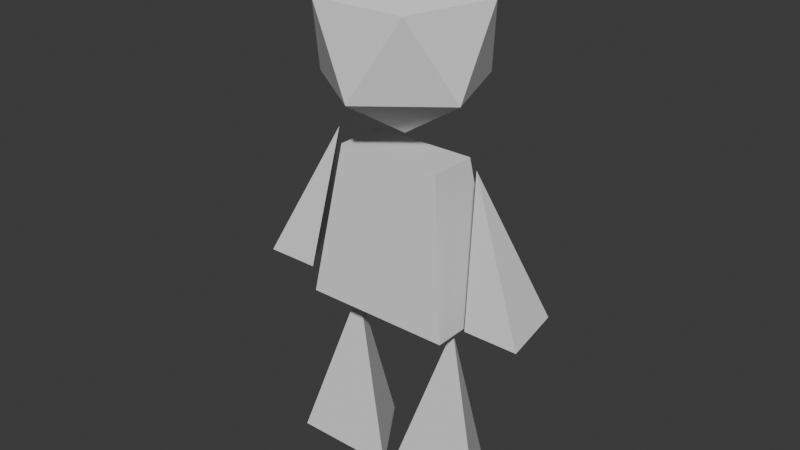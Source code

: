 # Source: model.blend  (saved by Blender 5.0.119; exported with 4.5.12 LTS)
import bpy
from mathutils import Matrix  # noqa: F401  (used for matrix-valued properties, if any)

bpy.ops.wm.read_factory_settings(use_empty=True)
scene = bpy.context.scene
scene.name = 'Scene'

# ---- world
world_world = bpy.data.worlds.new('World'); scene.world = world_world
world_world.use_nodes = True; world_world.node_tree.nodes.clear()
_N = world_world.node_tree.nodes; _L = world_world.node_tree.links
n0 = _N.new('ShaderNodeOutputWorld'); n0.name = 'World Output'; n0.location = (200, 100)
n1 = _N.new('ShaderNodeBackground'); n1.name = 'Background'; n1.location = (-200, 100)
n1.inputs[0].default_value = (0.05088, 0.05088, 0.05088, 1.0)
_L.new(n1.outputs[0], n0.inputs[0])
n0.is_active_output = True
world_world.color = (0.05088, 0.05088, 0.05088)
world_world.sun_shadow_jitter_overblur = 0.0

# ---- meshes
me_cone_006 = bpy.data.meshes.new('Cone.006')
me_cone_006.from_pydata([(0.0, 0.0, 4.098), (1.227, -0.4059, 4.665), (0.04455, -1.472, 4.665), (-1.199, -0.5037, 4.665), (-0.8657, 1.221, 4.665), (0.7137, 1.221, 4.665), (0.7858, -1.16, 5.581), (-0.7137, -1.221, 5.581), (-1.307, 0.3786, 5.659), (0.7137, 1.221, 5.581), (1.199, 0.5037, 5.581), (0.0, 0.0, 6.148), (-0.8657, 1.221, 5.581), (0.9333, 1.0, 0.0), (0.9333, 1.0, 0.0), (1.799, -0.5, 0.0), (1.799, -0.5, 0.0), (0.06731, -0.5, 0.0), (0.06731, -0.5, 0.0), (0.9333, -5.96e-08, 2.0), (-0.9333, 1.0, 0.0), (-0.9333, 1.0, 0.0), (-1.799, -0.5, 0.0), (-1.799, -0.5, 0.0), (-0.06731, -0.5, 0.0), (-0.06731, -0.5, 0.0), (-0.9333, -5.96e-08, 2.0), (-1.214, -0.7895, 2.14), (-1.214, -0.7895, 2.14), (-0.8645, -0.4561, 3.905), (-0.8645, -0.4561, 3.905), (-1.214, 0.7895, 2.14), (-0.8645, 0.4561, 3.905), (1.214, -0.7895, 2.14), (1.214, -0.7895, 2.14), (0.8645, -0.4561, 3.905), (0.8645, -0.4561, 3.905), (1.214, 0.7895, 2.14), (0.8645, 0.4561, 3.905), (2.181, 0.7169, 2.305), (2.181, 0.7169, 2.305), (2.362, -0.5351, 2.305), (2.362, -0.5351, 2.305), (1.481, -0.5351, 2.305), (1.481, -0.5351, 2.305), (1.267, -6.379e-08, 3.938), (-2.181, 0.7169, 2.305), (-2.181, 0.7169, 2.305), (-2.362, -0.5351, 2.305), (-2.362, -0.5351, 2.305), (-1.481, -0.5351, 2.305), (-1.481, -0.5351, 2.305), (-1.267, -6.379e-08, 3.938), (-1.039, -0.6228, 3.023), (-1.039, 0.6228, 3.023), (1.039, 0.6228, 3.023), (1.039, -0.6228, 3.023)], [(29, 35), (27, 33)], [(0, 1, 2), (1, 0, 5), (0, 2, 3), (0, 3, 4), (0, 4, 5), (1, 5, 10), (2, 1, 6), (3, 2, 7), (4, 3, 8), (1, 10, 6), (2, 6, 7), (3, 7, 8), (12, 11, 9), (5, 9, 10), (6, 10, 11), (7, 6, 11), (8, 7, 11), (8, 11, 12), (10, 9, 11), (4, 8, 12), (14, 19, 15), (13, 16, 18), (15, 19, 17), (17, 19, 14), (21, 22, 26), (20, 25, 23), (22, 24, 26), (24, 21, 26), (34, 28, 31, 37), (30, 36, 38, 32), (54, 55, 37, 31), (40, 45, 41), (39, 42, 44), (41, 45, 43), (43, 45, 40), (47, 48, 52), (46, 51, 49), (48, 50, 52), (50, 47, 52), (12, 9, 5, 4), (34, 37, 55, 56), (53, 28, 34, 56), (31, 28, 53, 54), (53, 56, 36, 30), (36, 56, 55, 38), (38, 55, 54, 32), (32, 54, 53, 30)])
_uv = me_cone_006.uv_layers.new(name='UVMap')
_uv.uv.foreach_set('vector', [0.5, 0.25, 0.625, 0.25, 0.5, 0.3437, 0.625, 0.3438, 0.5, 0.3438, 0.5, 0.4375, 0.5, 0.3437, 0.625, 0.25, 0.625, 0.3437, 0.375, 0.5313, 0.5, 0.5313, 0.375, 0.625, 0.375, 0.5313, 0.25, 0.625, 0.25, 0.5313, 0.375, 0.5312, 0.5, 0.4375, 0.375, 0.4375, 0.375, 0.4375, 0.25, 0.5312, 0.25, 0.4375, 0.375, 0.4375, 0.25, 0.5312, 0.375, 0.5312, 0.375, 0.4375, 0.5, 0.3438, 0.375, 0.3438, 0.5, 0.5312, 0.5, 0.4375, 0.375, 0.5312, 0.25, 0.3438, 0.25, 0.4375, 0.375, 0.3438, 0.5, 0.4375, 0.375, 0.4375, 0.5, 0.3438, 0.375, 0.5313, 0.25, 0.625, 0.375, 0.625, 0.375, 0.3437, 0.375, 0.25, 0.5, 0.25, 0.625, 0.3438, 0.5, 0.4375, 0.625, 0.4375, 0.375, 0.25, 0.25, 0.25, 0.25, 0.3437, 0.375, 0.625, 0.5, 0.5313, 0.5, 0.625, 0.375, 0.4375, 0.375, 0.3438, 0.25, 0.4375, 0.375, 0.3437, 0.25, 0.3437, 0.375, 0.25, 0.375, 0.3437, 0.5, 0.25, 0.5, 0.3437, 0.125, 0.375, 1.252e-06, 0.4375, 1.252e-06, 0.375, 0.125, 0.4375, 1.252e-06, 0.4375, 1.252e-06, 0.5, 2.503e-06, 0.5, 0.125, 0.4375, 0.125, 0.5, 2.503e-06, 0.4375, 0.125, 0.375, 0.125, 0.4375, 0.25, 0.375, 0.125, 0.375, 0.125, 0.4375, 0.25, 0.4375, 0.125, 0.4375, 0.125, 0.5, 0.125, 0.5, 0.25, 0.5, 0.25, 0.4375, 0.125, 0.4375, 0.25, 0.4375, 0.25, 0.375, 0.6875, 0.625, 0.5625, 0.625, 0.5625, 0.75, 0.6875, 0.75, 0.6875, 0.75, 0.5625, 0.75, 0.5625, 0.875, 0.6875, 0.875, 0.1874, 0.8125, 0.5625, 0.8125, 0.5625, 0.625, 0.1875, 0.625, 0.125, 0.5, 0.125, 0.5625, 0.25, 0.5, 0.125, 0.625, 0.125, 0.5625, 0.25, 0.5625, 0.125, 0.625, 0.25, 0.5625, 0.25, 0.625, 0.25, 0.5625, 0.25, 0.5, 0.125, 0.5625, 1.252e-06, 0.5, 0.125, 0.5, 1.252e-06, 0.5625, 1.252e-06, 0.625, 0.125, 0.5625, 1.252e-06, 0.5625, 2.503e-06, 0.625, 0.125, 0.625, 0.125, 0.5625, 0.125, 0.5625, 2.503e-06, 0.5625, 0.125, 0.5, 4.47e-07, 1.0, 0.1875, 1.0, 0.1875, 0.8125, 5.141e-07, 0.8125, 0.8125, 0.625, 0.6875, 0.625, 0.6875, 0.75, 0.8125, 0.75, 0.1875, 0.625, 4.768e-07, 0.625, 4.768e-07, 0.7187, 0.1875, 0.7187, 0.8125, 0.75, 0.6875, 0.75, 0.6875, 0.875, 0.8125, 0.875, 0.1875, 0.7188, 4.768e-07, 0.7188, 4.768e-07, 0.8125, 0.1875, 0.8125, 0.6875, 0.875, 0.5625, 0.875, 0.5625, 1.0, 0.6875, 1.0, 0.5625, 1.0, 0.5625, 0.8125, 0.1874, 0.8125, 0.1875, 0.9999, 0.9375, 0.625, 0.8125, 0.625, 0.8125, 0.75, 0.9375, 0.75])
_uv.active_render = True
_uv = me_cone_006.uv_layers.new(name='UVMap.001')
_uv.uv.foreach_set('vector', [0.751, 0.501, 0.873, 0.501, 0.751, 0.748, 0.501, 0.873, 0.501, 0.751, 0.748, 0.751, 0.752, 0.749, 0.874, 0.502, 0.874, 0.749, 0.876, 0.001001, 0.998, 0.001001, 0.876, 0.248, 0.498, 0.251, 0.251, 0.498, 0.251, 0.251, 0.751, 0.873, 0.873, 0.751, 0.751, 0.751, 0.623, 0.876, 0.501, 0.998, 0.501, 0.876, 0.624, 0.877, 0.502, 0.999, 0.624, 0.999, 0.876, 0.623, 0.998, 0.501, 0.876, 0.501, 0.874, 0.874, 0.874, 0.752, 0.752, 0.874, 0.626, 0.876, 0.626, 0.998, 0.748, 0.876, 0.999, 0.624, 0.877, 0.624, 0.999, 0.502, 0.499, 0.252, 0.252, 0.499, 0.499, 0.499, 0.876, 0.748, 0.876, 0.626, 0.998, 0.626, 0.502, 0.874, 0.749, 0.752, 0.749, 0.874, 0.248, 0.501, 0.001001, 0.501, 0.001001, 0.748, 0.877, 0.249, 0.999, 0.002002, 0.999, 0.249, 0.751, 0.876, 0.751, 0.998, 0.873, 0.876, 0.874, 0.999, 0.752, 0.999, 0.874, 0.877, 0.877, 0.749, 0.999, 0.627, 0.999, 0.749, 0.748, 0.001001, 0.501, 0.248, 0.501, 0.001001, 0.002002, 0.749, 0.249, 0.749, 0.249, 0.502, 0.498, 0.501, 0.251, 0.748, 0.251, 0.501, 0.502, 0.499, 0.749, 0.252, 0.749, 0.499, 0.502, 0.249, 0.749, 0.249, 0.749, 0.002002, 0.748, 0.501, 0.501, 0.501, 0.501, 0.748, 0.252, 0.749, 0.499, 0.749, 0.499, 0.502, 0.748, 0.251, 0.501, 0.251, 0.501, 0.498, 0.249, 0.001001, 0.001001, 0.001001, 0.001001, 0.249, 0.249, 0.249, 0.001001, 0.874, 0.249, 0.874, 0.249, 0.751, 0.001001, 0.751, 0.0, 0.0, 0.0, 0.0, 0.0, 0.0, 0.0, 0.0, 0.001001, 0.876, 0.248, 0.876, 0.001001, 0.998, 0.876, 0.498, 0.876, 0.251, 0.998, 0.251, 0.877, 0.499, 0.999, 0.252, 0.999, 0.499, 0.749, 0.749, 0.749, 0.502, 0.502, 0.749, 0.249, 0.999, 0.249, 0.877, 0.002002, 0.999, 0.749, 0.877, 0.627, 0.999, 0.749, 0.999, 0.251, 0.998, 0.251, 0.876, 0.498, 0.876, 0.499, 0.999, 0.499, 0.877, 0.252, 0.999, 0.251, 0.874, 0.499, 0.874, 0.499, 0.751, 0.251, 0.751, 0.0, 0.0, 0.0, 0.0, 0.0, 0.0, 0.0, 0.0, 0.0, 0.0, 0.0, 0.0, 0.0, 0.0, 0.0, 0.0, 0.0, 0.0, 0.0, 0.0, 0.0, 0.0, 0.0, 0.0, 0.0, 0.0, 0.0, 0.0, 0.0, 0.0, 0.0, 0.0, 0.0, 0.0, 0.0, 0.0, 0.0, 0.0, 0.0, 0.0, 0.0, 0.0, 0.0, 0.0, 0.0, 0.0, 0.0, 0.0, 0.0, 0.0, 0.0, 0.0, 0.0, 0.0, 0.0, 0.0])
_uv = me_cone_006.uv_layers.new(name='UVMap.002')
_uv.uv.foreach_set('vector', [0.8691, 0.6091, 0.7472, 0.5644, 0.8691, 0.4612, 0.748, 0.2436, 0.8778, 0.2436, 0.8483, 0.3823, 0.7512, 0.7983, 0.7512, 0.6504, 0.8729, 0.7514, 2.652e-08, 0.7078, 0.1083, 0.6352, 0.1083, 0.8114, 0.4751, 0.7067, 0.3528, 0.7934, 0.3528, 0.635, 0.3528, 0.9616, 0.3528, 0.7934, 0.445, 0.8797, 0.9167, 0.2402, 0.9167, 0.1171, 0.9927, 0.1444, 1.0, -3.66e-08, 0.9508, 0.1171, 0.9167, -3.279e-08, 0.6033, 0.7805, 0.6033, 0.9509, 0.5033, 0.8756, 0.643, 0.9358, 0.6889, 0.8214, 0.7452, 0.9358, 0.7512, 0.8738, 0.8473, 0.7983, 0.8473, 0.9488, 0.2689, 0.964, 0.1791, 0.9173, 0.2689, 0.8388, 0.5033, 0.7805, 0.5033, 0.63, 0.6336, 0.6904, 0.3475, 0.7931, 0.2846, 0.7261, 0.3475, 0.6668, 0.2846, 0.6668, 0.2846, 0.8388, 0.1791, 0.7592, 0.7897, 3.225e-09, 0.9167, 0.08068, 0.7897, 0.14, 0.643, 0.8214, 0.643, 0.6504, 0.7512, 0.7394, 1.487e-08, 0.9175, 0.08465, 0.8114, 0.08465, 0.9619, 0.1715, 0.9411, 0.08465, 0.9411, 0.1463, 0.8114, 0.1083, 0.7732, 0.1083, 0.6352, 0.1718, 0.7067, 0.3375, 0.2002, 0.4259, -3.683e-08, 0.5111, 0.2002, 0.3528, 0.635, 0.3528, 0.4612, 0.5033, 0.5481, 5.223e-09, 0.4614, 0.08694, 0.2548, 0.1737, 0.4614, 0.5111, 0.2166, 0.5111, 7.433e-09, 0.6713, 0.1504, 0.3392, 0.6007, 0.1791, 0.6668, 0.1791, 0.4503, -2.123e-08, 0.5483, 0.1505, 0.4614, 0.1505, 0.6352, 0.3528, 0.4503, 0.1791, 0.4503, 0.266, 0.2436, 0.5126, 0.4612, 0.3528, 0.3932, 0.5126, 0.2436, 0.3375, 1.58e-06, 0.3375, 0.2436, 0.1791, 0.2436, 0.1791, -3.232e-09, 0.9606, 0.4613, 0.9606, 0.6347, 0.8691, 0.6346, 0.8691, 0.4612, 0.0, 0.0, 0.0, 0.0, 0.0, 0.0, 0.0, 0.0, 0.6713, 0.1641, 0.6713, 3.732e-08, 0.7897, 0.1499, 0.346, 0.9827, 0.2689, 0.8819, 0.346, 0.8388, 0.8729, 0.8547, 0.8729, 0.6504, 0.9474, 0.8072, 0.5033, 0.63, 0.5033, 0.4612, 0.643, 0.5968, 0.7472, 0.5887, 0.643, 0.6504, 0.643, 0.4612, 0.9431, 0.9803, 0.8729, 0.8547, 0.9612, 0.8547, 0.9523, 0.448, 0.8778, 0.4004, 0.9523, 0.2436, 0.6332, 0.361, 0.5126, 0.4395, 0.5126, 0.2436, 0.7897, 0.1412, 0.8646, 0.14, 0.8646, 0.232, 0.7897, 0.2331, 0.0, 0.0, 0.0, 0.0, 0.0, 0.0, 0.0, 0.0, 0.0, 0.0, 0.0, 0.0, 0.0, 0.0, 0.0, 0.0, 0.0, 0.0, 0.0, 0.0, 0.0, 0.0, 0.0, 0.0, 0.0, 0.0, 0.0, 0.0, 0.0, 0.0, 0.0, 0.0, 0.0, 0.0, 0.0, 0.0, 0.0, 0.0, 0.0, 0.0, 0.0, 0.0, 0.0, 0.0, 0.0, 0.0, 0.0, 0.0, 0.0, 0.0, 0.0, 0.0, 0.0, 0.0, 0.0, 0.0])
_uv = me_cone_006.uv_layers.new(name='UVMap.003')
_uv.uv.foreach_set('vector', [0.6677, 0.4454, 0.7758, 0.4454, 0.6677, 0.6647, 0.4454, 0.7758, 0.4454, 0.6677, 0.6647, 0.6677, 0.6687, 0.6657, 0.7768, 0.4464, 0.7768, 0.6657, 0.7788, 0.2232, 0.8869, 0.2232, 0.7788, 0.4424, 0.6647, 0.001001, 0.4454, 0.2202, 0.4454, 0.001001, 0.6677, 0.7758, 0.7758, 0.6677, 0.6677, 0.6677, 0.8869, 0.6677, 0.7788, 0.7758, 0.7788, 0.6677, 0.8879, 0.6687, 0.7798, 0.7768, 0.8879, 0.7768, 0.6677, 0.8869, 0.7758, 0.7788, 0.6677, 0.7788, 0.7768, 0.7768, 0.7768, 0.6687, 0.6687, 0.7768, 0.7788, 0.7788, 0.7788, 0.8869, 0.8869, 0.7788, 0.7768, 0.8879, 0.6687, 0.8879, 0.7768, 0.7798, 0.6657, 0.002002, 0.4464, 0.2212, 0.6657, 0.2212, 0.8899, 0.1091, 0.8899, 0.001001, 0.998, 0.001001, 0.4464, 0.7768, 0.6657, 0.6687, 0.6657, 0.7768, 0.6647, 0.2232, 0.4454, 0.2232, 0.4454, 0.4424, 0.7798, 0.4434, 0.8879, 0.2242, 0.8879, 0.4434, 0.001001, 0.8899, 0.001001, 0.998, 0.1091, 0.8899, 0.1101, 0.999, 0.002002, 0.999, 0.1101, 0.8909, 0.8909, 0.1101, 0.999, 0.002002, 0.999, 0.1101, 0.4424, 0.4454, 0.2232, 0.6647, 0.2232, 0.4454, 0.4464, 0.4434, 0.6657, 0.4434, 0.6657, 0.2242, 0.2202, 0.6677, 0.001001, 0.8869, 0.001001, 0.6677, 0.4464, 0.6657, 0.6657, 0.4464, 0.6657, 0.6657, 0.2242, 0.6657, 0.4434, 0.6657, 0.4434, 0.4464, 0.8869, 0.001001, 0.6677, 0.001001, 0.6677, 0.2202, 0.002002, 0.8879, 0.2212, 0.8879, 0.2212, 0.6687, 0.6647, 0.4454, 0.4454, 0.4454, 0.4454, 0.6647, 0.2212, 0.001001, 0.001001, 0.001001, 0.001001, 0.2212, 0.2212, 0.2212, 0.7768, 0.4434, 0.7768, 0.2232, 0.6677, 0.2232, 0.6677, 0.4434, 0.0, 0.0, 0.0, 0.0, 0.0, 0.0, 0.0, 0.0, 0.2232, 0.7788, 0.4424, 0.7788, 0.2232, 0.8869, 0.7788, 0.6647, 0.7788, 0.4454, 0.8869, 0.4454, 0.7798, 0.6657, 0.8879, 0.4464, 0.8879, 0.6657, 0.8879, 0.2212, 0.8879, 0.002002, 0.6687, 0.2212, 0.4434, 0.8879, 0.4434, 0.7798, 0.2242, 0.8879, 0.8879, 0.7798, 0.7798, 0.8879, 0.8879, 0.8879, 0.4454, 0.8869, 0.4454, 0.7788, 0.6647, 0.7788, 0.6657, 0.8879, 0.6657, 0.7798, 0.4464, 0.8879, 0.2232, 0.7768, 0.4434, 0.7768, 0.4434, 0.6677, 0.2232, 0.6677, 0.0, 0.0, 0.0, 0.0, 0.0, 0.0, 0.0, 0.0, 0.0, 0.0, 0.0, 0.0, 0.0, 0.0, 0.0, 0.0, 0.0, 0.0, 0.0, 0.0, 0.0, 0.0, 0.0, 0.0, 0.0, 0.0, 0.0, 0.0, 0.0, 0.0, 0.0, 0.0, 0.0, 0.0, 0.0, 0.0, 0.0, 0.0, 0.0, 0.0, 0.0, 0.0, 0.0, 0.0, 0.0, 0.0, 0.0, 0.0, 0.0, 0.0, 0.0, 0.0, 0.0, 0.0, 0.0, 0.0])
_uv = me_cone_006.uv_layers.new(name='UVMap.004')
_uv.uv.foreach_set('vector', [0.751, 0.251, 0.873, 0.251, 0.751, 0.498, 0.251, 0.873, 0.251, 0.751, 0.498, 0.751, 0.752, 0.499, 0.874, 0.252, 0.874, 0.499, 0.751, 0.501, 0.873, 0.501, 0.751, 0.748, 0.248, 0.251, 0.001001, 0.498, 0.001001, 0.251, 0.376, 0.998, 0.498, 0.876, 0.376, 0.876, 0.998, 0.501, 0.876, 0.623, 0.876, 0.501, 0.999, 0.502, 0.877, 0.624, 0.999, 0.624, 0.501, 0.998, 0.623, 0.876, 0.501, 0.876, 0.499, 0.999, 0.499, 0.877, 0.377, 0.999, 0.876, 0.626, 0.876, 0.748, 0.998, 0.626, 0.624, 0.999, 0.502, 0.999, 0.624, 0.877, 0.249, 0.252, 0.002002, 0.499, 0.249, 0.499, 0.626, 0.998, 0.626, 0.876, 0.748, 0.876, 0.252, 0.874, 0.499, 0.752, 0.499, 0.874, 0.498, 0.001001, 0.251, 0.001001, 0.251, 0.248, 0.752, 0.749, 0.874, 0.502, 0.874, 0.749, 0.751, 0.876, 0.751, 0.998, 0.873, 0.876, 0.874, 0.999, 0.752, 0.999, 0.874, 0.877, 0.627, 0.999, 0.749, 0.877, 0.749, 0.999, 0.498, 0.251, 0.251, 0.498, 0.251, 0.251, 0.252, 0.249, 0.499, 0.249, 0.499, 0.002002, 0.748, 0.001001, 0.501, 0.248, 0.501, 0.001001, 0.002002, 0.749, 0.249, 0.502, 0.249, 0.749, 0.252, 0.499, 0.499, 0.499, 0.499, 0.252, 0.748, 0.251, 0.501, 0.251, 0.501, 0.498, 0.502, 0.249, 0.749, 0.249, 0.749, 0.002002, 0.248, 0.501, 0.001001, 0.501, 0.001001, 0.748, 0.249, 0.001001, 0.001001, 0.001001, 0.001001, 0.249, 0.249, 0.249, 0.374, 0.749, 0.374, 0.501, 0.251, 0.501, 0.251, 0.749, 0.376, 0.624, 0.624, 0.624, 0.624, 0.501, 0.376, 0.501, 0.501, 0.751, 0.748, 0.751, 0.501, 0.873, 0.876, 0.248, 0.876, 0.001001, 0.998, 0.001001, 0.877, 0.249, 0.999, 0.002002, 0.999, 0.249, 0.749, 0.499, 0.749, 0.252, 0.502, 0.499, 0.749, 0.874, 0.749, 0.752, 0.502, 0.874, 0.999, 0.627, 0.877, 0.749, 0.999, 0.749, 0.001001, 0.998, 0.001001, 0.876, 0.248, 0.876, 0.249, 0.999, 0.249, 0.877, 0.002002, 0.999, 0.749, 0.749, 0.749, 0.501, 0.626, 0.501, 0.626, 0.749, 0.874, 0.751, 0.751, 0.751, 0.751, 0.874, 0.874, 0.874, 0.624, 0.749, 0.624, 0.626, 0.376, 0.626, 0.376, 0.749, 0.999, 0.251, 0.876, 0.251, 0.876, 0.374, 0.999, 0.374, 0.874, 0.249, 0.874, 0.001001, 0.751, 0.001001, 0.751, 0.249, 0.374, 0.876, 0.251, 0.876, 0.251, 0.999, 0.374, 0.999, 0.249, 0.874, 0.249, 0.751, 0.001001, 0.751, 0.001001, 0.874, 0.999, 0.376, 0.876, 0.376, 0.876, 0.499, 0.999, 0.499])
_uv = me_cone_006.uv_layers.new(name='UVMap.005')
_uv.uv.foreach_set('vector', [0.751, 0.251, 0.873, 0.251, 0.751, 0.498, 0.251, 0.873, 0.251, 0.751, 0.498, 0.751, 0.752, 0.499, 0.874, 0.252, 0.874, 0.499, 0.751, 0.501, 0.873, 0.501, 0.751, 0.748, 0.248, 0.251, 0.001001, 0.498, 0.001001, 0.251, 0.376, 0.998, 0.498, 0.876, 0.376, 0.876, 0.998, 0.501, 0.876, 0.623, 0.876, 0.501, 0.999, 0.502, 0.877, 0.624, 0.999, 0.624, 0.501, 0.998, 0.623, 0.876, 0.501, 0.876, 0.499, 0.999, 0.499, 0.877, 0.377, 0.999, 0.876, 0.626, 0.876, 0.748, 0.998, 0.626, 0.624, 0.999, 0.502, 0.999, 0.624, 0.877, 0.249, 0.252, 0.002002, 0.499, 0.249, 0.499, 0.626, 0.998, 0.626, 0.876, 0.748, 0.876, 0.252, 0.874, 0.499, 0.752, 0.499, 0.874, 0.498, 0.001001, 0.251, 0.001001, 0.251, 0.248, 0.752, 0.749, 0.874, 0.502, 0.874, 0.749, 0.751, 0.876, 0.751, 0.998, 0.873, 0.876, 0.874, 0.999, 0.752, 0.999, 0.874, 0.877, 0.627, 0.999, 0.749, 0.877, 0.749, 0.999, 0.498, 0.251, 0.251, 0.498, 0.251, 0.251, 0.252, 0.249, 0.499, 0.249, 0.499, 0.002002, 0.748, 0.001001, 0.501, 0.248, 0.501, 0.001001, 0.002002, 0.749, 0.249, 0.502, 0.249, 0.749, 0.252, 0.499, 0.499, 0.499, 0.499, 0.252, 0.748, 0.251, 0.501, 0.251, 0.501, 0.498, 0.502, 0.249, 0.749, 0.249, 0.749, 0.002002, 0.248, 0.501, 0.001001, 0.501, 0.001001, 0.748, 0.249, 0.001001, 0.001001, 0.001001, 0.001001, 0.249, 0.249, 0.249, 0.374, 0.749, 0.374, 0.501, 0.251, 0.501, 0.251, 0.749, 0.376, 0.624, 0.624, 0.624, 0.624, 0.501, 0.376, 0.501, 0.501, 0.751, 0.748, 0.751, 0.501, 0.873, 0.876, 0.248, 0.876, 0.001001, 0.998, 0.001001, 0.877, 0.249, 0.999, 0.002002, 0.999, 0.249, 0.749, 0.499, 0.749, 0.252, 0.502, 0.499, 0.749, 0.874, 0.749, 0.752, 0.502, 0.874, 0.999, 0.627, 0.877, 0.749, 0.999, 0.749, 0.001001, 0.998, 0.001001, 0.876, 0.248, 0.876, 0.249, 0.999, 0.249, 0.877, 0.002002, 0.999, 0.749, 0.749, 0.749, 0.501, 0.626, 0.501, 0.626, 0.749, 0.874, 0.751, 0.751, 0.751, 0.751, 0.874, 0.874, 0.874, 0.624, 0.749, 0.624, 0.626, 0.376, 0.626, 0.376, 0.749, 0.999, 0.251, 0.876, 0.251, 0.876, 0.374, 0.999, 0.374, 0.874, 0.249, 0.874, 0.001001, 0.751, 0.001001, 0.751, 0.249, 0.374, 0.876, 0.251, 0.876, 0.251, 0.999, 0.374, 0.999, 0.249, 0.874, 0.249, 0.751, 0.001001, 0.751, 0.001001, 0.874, 0.999, 0.376, 0.876, 0.376, 0.876, 0.499, 0.999, 0.499])
_uv = me_cone_006.uv_layers.new(name='UVMap.006')
_uv.uv.foreach_set('vector', [0.751, 0.251, 0.873, 0.251, 0.751, 0.498, 0.251, 0.873, 0.251, 0.751, 0.498, 0.751, 0.752, 0.499, 0.874, 0.252, 0.874, 0.499, 0.751, 0.501, 0.873, 0.501, 0.751, 0.748, 0.248, 0.251, 0.001001, 0.498, 0.001001, 0.251, 0.376, 0.998, 0.498, 0.876, 0.376, 0.876, 0.998, 0.501, 0.876, 0.623, 0.876, 0.501, 0.999, 0.502, 0.877, 0.624, 0.999, 0.624, 0.501, 0.998, 0.623, 0.876, 0.501, 0.876, 0.499, 0.999, 0.499, 0.877, 0.377, 0.999, 0.876, 0.626, 0.876, 0.748, 0.998, 0.626, 0.624, 0.999, 0.502, 0.999, 0.624, 0.877, 0.249, 0.252, 0.002002, 0.499, 0.249, 0.499, 0.626, 0.998, 0.626, 0.876, 0.748, 0.876, 0.252, 0.874, 0.499, 0.752, 0.499, 0.874, 0.498, 0.001001, 0.251, 0.001001, 0.251, 0.248, 0.752, 0.749, 0.874, 0.502, 0.874, 0.749, 0.751, 0.876, 0.751, 0.998, 0.873, 0.876, 0.874, 0.999, 0.752, 0.999, 0.874, 0.877, 0.627, 0.999, 0.749, 0.877, 0.749, 0.999, 0.498, 0.251, 0.251, 0.498, 0.251, 0.251, 0.252, 0.249, 0.499, 0.249, 0.499, 0.002002, 0.748, 0.001001, 0.501, 0.248, 0.501, 0.001001, 0.002002, 0.749, 0.249, 0.502, 0.249, 0.749, 0.252, 0.499, 0.499, 0.499, 0.499, 0.252, 0.748, 0.251, 0.501, 0.251, 0.501, 0.498, 0.502, 0.249, 0.749, 0.249, 0.749, 0.002002, 0.248, 0.501, 0.001001, 0.501, 0.001001, 0.748, 0.249, 0.001001, 0.001001, 0.001001, 0.001001, 0.249, 0.249, 0.249, 0.374, 0.749, 0.374, 0.501, 0.251, 0.501, 0.251, 0.749, 0.376, 0.624, 0.624, 0.624, 0.624, 0.501, 0.376, 0.501, 0.501, 0.751, 0.748, 0.751, 0.501, 0.873, 0.876, 0.248, 0.876, 0.001001, 0.998, 0.001001, 0.877, 0.249, 0.999, 0.002002, 0.999, 0.249, 0.749, 0.499, 0.749, 0.252, 0.502, 0.499, 0.749, 0.874, 0.749, 0.752, 0.502, 0.874, 0.999, 0.627, 0.877, 0.749, 0.999, 0.749, 0.001001, 0.998, 0.001001, 0.876, 0.248, 0.876, 0.249, 0.999, 0.249, 0.877, 0.002002, 0.999, 0.749, 0.749, 0.749, 0.501, 0.626, 0.501, 0.626, 0.749, 0.874, 0.751, 0.751, 0.751, 0.751, 0.874, 0.874, 0.874, 0.624, 0.749, 0.624, 0.626, 0.376, 0.626, 0.376, 0.749, 0.999, 0.251, 0.876, 0.251, 0.876, 0.374, 0.999, 0.374, 0.874, 0.249, 0.874, 0.001001, 0.751, 0.001001, 0.751, 0.249, 0.374, 0.876, 0.251, 0.876, 0.251, 0.999, 0.374, 0.999, 0.249, 0.874, 0.249, 0.751, 0.001001, 0.751, 0.001001, 0.874, 0.999, 0.376, 0.876, 0.376, 0.876, 0.499, 0.999, 0.499])
_uv = me_cone_006.uv_layers.new(name='UVMap.007')
_uv.uv.foreach_set('vector', [0.7501, 0.2501, 0.8748, 0.2501, 0.7501, 0.4998, 0.2501, 0.8748, 0.2501, 0.7501, 0.4998, 0.7501, 0.7502, 0.4999, 0.8749, 0.2502, 0.8749, 0.4999, 0.7501, 0.5001, 0.8748, 0.5001, 0.7501, 0.7498, 0.2498, 0.2501, 0.0001, 0.4998, 0.0001, 0.2501, 0.3751, 0.9998, 0.4998, 0.8751, 0.3751, 0.8751, 0.9998, 0.5001, 0.8751, 0.6248, 0.8751, 0.5001, 0.9999, 0.5002, 0.8752, 0.6249, 0.9999, 0.6249, 0.5001, 0.9998, 0.6248, 0.8751, 0.5001, 0.8751, 0.4999, 0.9999, 0.4999, 0.8752, 0.3752, 0.9999, 0.8751, 0.6251, 0.8751, 0.7498, 0.9998, 0.6251, 0.6249, 0.9999, 0.5002, 0.9999, 0.6249, 0.8752, 0.2499, 0.2502, 0.0002, 0.4999, 0.2499, 0.4999, 0.6251, 0.9998, 0.6251, 0.8751, 0.7498, 0.8751, 0.2502, 0.8749, 0.4999, 0.7502, 0.4999, 0.8749, 0.4998, 0.0001, 0.2501, 0.0001, 0.2501, 0.2498, 0.7502, 0.7499, 0.8749, 0.5002, 0.8749, 0.7499, 0.7501, 0.8751, 0.7501, 0.9998, 0.8748, 0.8751, 0.8749, 0.9999, 0.7502, 0.9999, 0.8749, 0.8752, 0.6252, 0.9999, 0.7499, 0.8752, 0.7499, 0.9999, 0.4998, 0.2501, 0.2501, 0.4998, 0.2501, 0.2501, 0.2502, 0.2499, 0.4999, 0.2499, 0.4999, 0.0002, 0.7498, 0.0001, 0.5001, 0.2498, 0.5001, 0.0001, 0.0002, 0.7499, 0.2499, 0.5002, 0.2499, 0.7499, 0.2502, 0.4999, 0.4999, 0.4999, 0.4999, 0.2502, 0.7498, 0.2501, 0.5001, 0.2501, 0.5001, 0.4998, 0.5002, 0.2499, 0.7499, 0.2499, 0.7499, 0.0002, 0.2498, 0.5001, 0.0001, 0.5001, 0.0001, 0.7498, 0.2499, 0.0001, 0.0001, 0.0001, 0.0001, 0.2499, 0.2499, 0.2499, 0.3749, 0.7499, 0.3749, 0.5001, 0.2501, 0.5001, 0.2501, 0.7499, 0.3751, 0.6249, 0.6249, 0.6249, 0.6249, 0.5001, 0.3751, 0.5001, 0.5001, 0.7501, 0.7498, 0.7501, 0.5001, 0.8748, 0.8751, 0.2498, 0.8751, 0.0001, 0.9998, 0.0001, 0.8752, 0.2499, 0.9999, 0.0002, 0.9999, 0.2499, 0.7499, 0.4999, 0.7499, 0.2502, 0.5002, 0.4999, 0.7499, 0.8749, 0.7499, 0.7502, 0.5002, 0.8749, 0.9999, 0.6252, 0.8752, 0.7499, 0.9999, 0.7499, 0.0001, 0.9998, 0.0001, 0.8751, 0.2498, 0.8751, 0.2499, 0.9999, 0.2499, 0.8752, 0.0002, 0.9999, 0.7499, 0.7499, 0.7499, 0.5001, 0.6251, 0.5001, 0.6251, 0.7499, 0.8749, 0.7501, 0.7501, 0.7501, 0.7501, 0.8749, 0.8749, 0.8749, 0.6249, 0.7499, 0.6249, 0.6251, 0.3751, 0.6251, 0.3751, 0.7499, 0.9999, 0.2501, 0.8751, 0.2501, 0.8751, 0.3749, 0.9999, 0.3749, 0.8749, 0.2499, 0.8749, 0.0001, 0.7501, 0.0001, 0.7501, 0.2499, 0.3749, 0.8751, 0.2501, 0.8751, 0.2501, 0.9999, 0.3749, 0.9999, 0.2499, 0.8749, 0.2499, 0.7501, 0.0001, 0.7501, 0.0001, 0.8749, 0.9999, 0.3751, 0.8751, 0.3751, 0.8751, 0.4999, 0.9999, 0.4999])
me_cone_006.update()
me_cone_006.normals_split_custom_set([tuple(v) for v in zip(*[iter([0.3015, -0.3345, -0.8929, 0.3015, -0.3345, -0.8929, 0.3015, -0.3345, -0.8929, 0.4535, 0.143, -0.8797, 0.4535, 0.143, -0.8797, 0.4535, 0.143, -0.8797, -0.2744, -0.3526, -0.8946, -0.2744, -0.3526, -0.8946, -0.2744, -0.3526, -0.8946, -0.4554, 0.08809, -0.8859, -0.4554, 0.08809, -0.8859, -0.4554, 0.08809, -0.8859, -7.456e-08, 0.4208, -0.9071, -7.456e-08, 0.4208, -0.9071, -7.456e-08, 0.4208, -0.9071, 0.9207, 0.2904, -0.2606, 0.9207, 0.2904, -0.2606, 0.9207, 0.2904, -0.2606, 0.6432, -0.7135, -0.2779, 0.6432, -0.7135, -0.2779, 0.6432, -0.7135, -0.2779, -0.5895, -0.7575, -0.2804, -0.5895, -0.7575, -0.2804, -0.5895, -0.7575, -0.2804, -0.9467, 0.1831, -0.2649, -0.9467, 0.1831, -0.2649, -0.9467, 0.1831, -0.2649, 0.9373, -0.2329, 0.2593, 0.9373, -0.2329, 0.2593, 0.9373, -0.2329, 0.2593, 0.03848, -0.9552, 0.2933, 0.03848, -0.9552, 0.2933, 0.03848, -0.9552, 0.2933, -0.9131, -0.3489, 0.2109, -0.9131, -0.3489, 0.2109, -0.9131, -0.3489, 0.2109, 0.0, 0.4208, 0.9071, 0.0, 0.4208, 0.9071, 0.0, 0.4208, 0.9071, 0.828, 0.5607, 1.502e-07, 0.828, 0.5607, 1.502e-07, 0.828, 0.5607, 1.502e-07, 0.4633, -0.1151, 0.8787, 0.4633, -0.1151, 0.8787, 0.4633, -0.1151, 0.8787, 0.01729, -0.4291, 0.9031, 0.01729, -0.4291, 0.9031, 0.01729, -0.4291, 0.9031, -0.3914, -0.189, 0.9006, -0.3914, -0.189, 0.9006, -0.3914, -0.189, 0.9006, -0.2806, 0.233, 0.9311, -0.2806, 0.233, 0.9311, -0.2806, 0.233, 0.9311, 0.336, 0.2275, 0.9139, 0.336, 0.2275, 0.9139, 0.336, 0.2275, 0.9139, -0.8859, 0.4639, 6.84e-08, -0.8859, 0.4639, 6.84e-08, -0.8859, 0.4639, 6.84e-08, 0.8402, 0.4851, 0.2425, 0.8402, 0.4851, 0.2425, 0.8402, 0.4851, 0.2425, 0.0, 0.0, -1.0, 0.0, 0.0, -1.0, 0.0, 0.0, -1.0, 0.0, -0.9701, 0.2425, 0.0, -0.9701, 0.2425, 0.0, -0.9701, 0.2425, -0.8402, 0.4851, 0.2425, -0.8402, 0.4851, 0.2425, -0.8402, 0.4851, 0.2425, -0.8402, 0.4851, 0.2425, -0.8402, 0.4851, 0.2425, -0.8402, 0.4851, 0.2425, 0.0, 0.0, -1.0, 0.0, 0.0, -1.0, 0.0, 0.0, -1.0, 0.0, -0.9701, 0.2425, 0.0, -0.9701, 0.2425, 0.0, -0.9701, 0.2425, 0.8402, 0.4851, 0.2425, 0.8402, 0.4851, 0.2425, 0.8402, 0.4851, 0.2425, 0.0, 0.0, -1.0, 0.0, 0.0, -1.0, 0.0, 0.0, -1.0, 0.0, 0.0, -1.0, 0.0, 0.0, 1.0, 0.0, 0.0, 1.0, 0.0, 0.0, 1.0, 0.0, 0.0, 1.0, 0.0, 0.9826, 0.1856, 0.0, 0.9826, 0.1856, 0.0, 0.9826, 0.1856, 0.0, 0.9826, 0.1856, 0.8423, 0.1215, 0.5252, 0.8423, 0.1215, 0.5252, 0.8423, 0.1215, 0.5252, 0.0, 0.0, -1.0, 0.0, 0.0, -1.0, 0.0, 0.0, -1.0, 0.0, -0.9503, 0.3114, 0.0, -0.9503, 0.3114, 0.0, -0.9503, 0.3114, -0.8416, 0.4708, -0.2648, -0.8416, 0.4708, -0.2648, -0.8416, 0.4708, -0.2648, -0.8423, 0.1215, 0.5252, -0.8423, 0.1215, 0.5252, -0.8423, 0.1215, 0.5252, 0.0, 0.0, -1.0, 0.0, 0.0, -1.0, 0.0, 0.0, -1.0, 0.0, -0.9503, 0.3114, 0.0, -0.9503, 0.3114, 0.0, -0.9503, 0.3114, 0.8416, 0.4708, -0.2648, 0.8416, 0.4708, -0.2648, 0.8416, 0.4708, -0.2648, -3.774e-08, 1.0, 8.236e-08, -3.774e-08, 1.0, 8.236e-08, -3.774e-08, 1.0, 8.236e-08, -3.774e-08, 1.0, 8.236e-08, 0.9809, 0.0, 0.1943, 0.9809, 0.0, 0.1943, 0.9809, 0.0, 0.1943, 0.9809, 0.0, 0.1943, 0.0, -0.9826, 0.1856, 0.0, -0.9826, 0.1856, 0.0, -0.9826, 0.1856, 0.0, -0.9826, 0.1856, -0.9809, 0.0, 0.1943, -0.9809, 0.0, 0.1943, -0.9809, 0.0, 0.1943, -0.9809, 0.0, 0.1943, 0.0, -0.9826, 0.1856, 0.0, -0.9826, 0.1856, 0.0, -0.9826, 0.1856, 0.0, -0.9826, 0.1856, 0.9809, 0.0, 0.1943, 0.9809, 0.0, 0.1943, 0.9809, 0.0, 0.1943, 0.9809, 0.0, 0.1943, 0.0, 0.9826, 0.1856, 0.0, 0.9826, 0.1856, 0.0, 0.9826, 0.1856, 0.0, 0.9826, 0.1856, -0.9809, 0.0, 0.1943, -0.9809, 0.0, 0.1943, -0.9809, 0.0, 0.1943, -0.9809, 0.0, 0.1943])] * 3)])

# ---- objects
ob_model = bpy.data.objects.new('Model', me_cone_006)

# ---- transforms, parenting, visibility, modifiers, constraints
ob_model.location = (0.0, 0.0, 0.0)
ob_model.rotation_mode = 'QUATERNION'
ob_model.rotation_quaternion = (1.0, 0.0, 0.0, 0.0)
ob_model.scale = (0.1402, 0.1215, 0.1952)

# ---- collection membership
scene.collection.objects.link(ob_model)

# ---- scene / render settings (as saved in the file)
scene.frame_start = 1; scene.frame_end = 250; scene.frame_set(1)
scene.render.engine = 'BLENDER_EEVEE_NEXT'
scene.render.bake_bias = 0.0
scene.render.bake_samples = 0
scene.cycles.sampling_pattern = 'TABULATED_SOBOL'
scene.eevee.use_volume_custom_range = False
bpy.context.view_layer.update()

# ---- added for rendering (the .blend has no active camera and no usable light): camera, sun
cam_auto = bpy.data.cameras.new('AutoCamera')
cam_auto.lens = 50.0
cam_auto.sensor_width = 36.0
cam_auto.clip_end = 1000.0
ob_auto_camera = bpy.data.objects.new('AutoCamera', cam_auto)
scene.collection.objects.link(ob_auto_camera)
ob_auto_camera.location = (1.30365, -1.57962, 1.64292)
ob_auto_camera.rotation_euler = (1.09748, -7.21219e-08, 0.694738)
scene.camera = ob_auto_camera
light_auto_sun = bpy.data.lights.new('AutoSun', 'SUN')
light_auto_sun.energy = 3.0
light_auto_sun.angle = 0.0523599
ob_auto_sun = bpy.data.objects.new('AutoSun', light_auto_sun)
scene.collection.objects.link(ob_auto_sun)
ob_auto_sun.rotation_euler = (0.872665, 0.174533, 0.523599)
bpy.context.view_layer.update()
